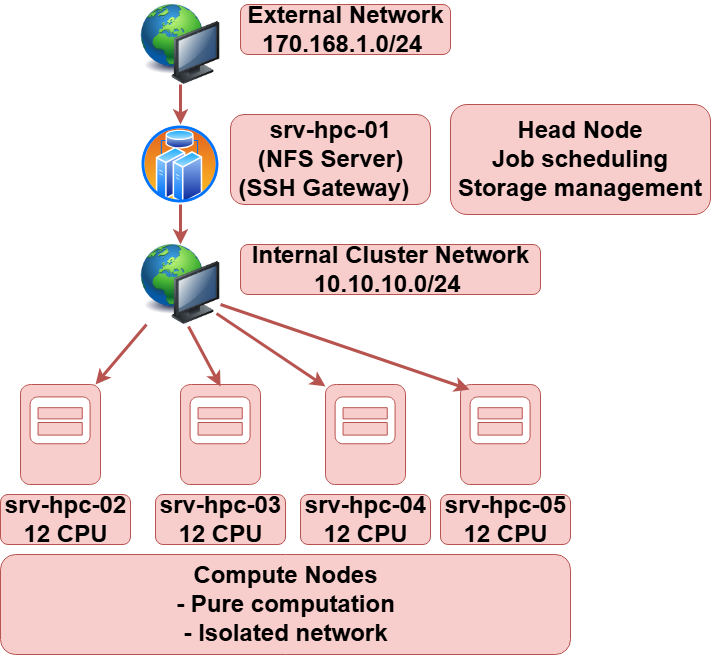

The diagram above was exported from draw.io. Its source (the exported page's mxGraphModel, read from the mxfile embedded in the PNG):
<mxGraphModel dx="1426" dy="751" grid="1" gridSize="10" guides="1" tooltips="1" connect="1" arrows="1" fold="1" page="1" pageScale="1" pageWidth="850" pageHeight="1100" background="#FFFFFF" math="0" shadow="0">
  <root>
    <mxCell id="0" />
    <mxCell id="1" parent="0" />
    <mxCell id="xSmxpcp-MJkGjyrG6HqU-5" parent="1" style="image;html=1;image=img/lib/clip_art/computers/Network_128x128.png;rounded=1;labelBackgroundColor=none;fillColor=#f8cecc;strokeColor=#b85450;" value="" vertex="1">
      <mxGeometry height="80" width="80" x="200" y="200" as="geometry" />
    </mxCell>
    <mxCell id="xSmxpcp-MJkGjyrG6HqU-6" parent="1" style="image;aspect=fixed;perimeter=ellipsePerimeter;html=1;align=center;shadow=0;dashed=0;spacingTop=3;image=img/lib/active_directory/cluster_server.svg;rounded=1;labelBackgroundColor=none;fillColor=#f8cecc;strokeColor=#b85450;" value="" vertex="1">
      <mxGeometry height="80" width="80" x="200" y="320" as="geometry" />
    </mxCell>
    <mxCell id="xSmxpcp-MJkGjyrG6HqU-7" parent="1" style="image;html=1;image=img/lib/clip_art/computers/Network_128x128.png;rounded=1;labelBackgroundColor=none;fillColor=#f8cecc;strokeColor=#b85450;imageBackground=none;" value="" vertex="1">
      <mxGeometry height="80" width="80" x="200" y="440" as="geometry" />
    </mxCell>
    <mxCell id="xSmxpcp-MJkGjyrG6HqU-8" parent="1" style="html=1;aspect=fixed;strokeColor=#b85450;shadow=0;fillColor=#f8cecc;verticalAlign=top;labelPosition=center;verticalLabelPosition=bottom;shape=mxgraph.gcp2.node;rounded=1;labelBackgroundColor=none;" value="" vertex="1">
      <mxGeometry height="100" width="80" x="80" y="580" as="geometry" />
    </mxCell>
    <mxCell id="xSmxpcp-MJkGjyrG6HqU-9" parent="1" style="html=1;aspect=fixed;strokeColor=#b85450;shadow=0;fillColor=#f8cecc;verticalAlign=top;labelPosition=center;verticalLabelPosition=bottom;shape=mxgraph.gcp2.node;rounded=1;labelBackgroundColor=none;" value="" vertex="1">
      <mxGeometry height="100" width="80" x="240" y="580" as="geometry" />
    </mxCell>
    <mxCell id="xSmxpcp-MJkGjyrG6HqU-10" parent="1" style="html=1;aspect=fixed;strokeColor=#b85450;shadow=0;fillColor=#f8cecc;verticalAlign=top;labelPosition=center;verticalLabelPosition=bottom;shape=mxgraph.gcp2.node;rounded=1;labelBackgroundColor=none;" value="" vertex="1">
      <mxGeometry height="100" width="80" x="385" y="580" as="geometry" />
    </mxCell>
    <mxCell id="xSmxpcp-MJkGjyrG6HqU-11" parent="1" style="html=1;aspect=fixed;strokeColor=#b85450;shadow=0;fillColor=#f8cecc;verticalAlign=top;labelPosition=center;verticalLabelPosition=bottom;shape=mxgraph.gcp2.node;rounded=1;labelBackgroundColor=none;" value="" vertex="1">
      <mxGeometry height="100" width="80" x="520" y="580" as="geometry" />
    </mxCell>
    <mxCell id="xSmxpcp-MJkGjyrG6HqU-12" parent="1" style="text;strokeColor=#b85450;fillColor=#f8cecc;html=1;fontSize=24;fontStyle=1;verticalAlign=middle;align=center;rounded=1;labelBackgroundColor=none;" value="&lt;div&gt;External Network&lt;/div&gt;&lt;div&gt;170.168.1.0/24&amp;nbsp;&lt;/div&gt;" vertex="1">
      <mxGeometry height="50" width="210" x="300" y="200" as="geometry" />
    </mxCell>
    <mxCell id="xSmxpcp-MJkGjyrG6HqU-13" parent="1" style="text;strokeColor=#b85450;fillColor=#f8cecc;html=1;fontSize=24;fontStyle=1;verticalAlign=middle;align=center;rounded=1;labelBackgroundColor=none;" value="&lt;div&gt;srv-hpc-01&lt;/div&gt;&lt;div&gt;&lt;span style=&quot;background-color: transparent; color: light-dark(rgb(0, 0, 0), rgb(255, 255, 255));&quot;&gt;(NFS Server)&lt;/span&gt;&lt;/div&gt;&lt;div&gt;&lt;span style=&quot;background-color: transparent; color: light-dark(rgb(0, 0, 0), rgb(255, 255, 255));&quot;&gt;(SSH Gateway)&amp;nbsp;&amp;nbsp;&lt;/span&gt;&lt;/div&gt;" vertex="1">
      <mxGeometry height="90" width="200" x="290" y="310" as="geometry" />
    </mxCell>
    <mxCell id="xSmxpcp-MJkGjyrG6HqU-14" parent="1" style="text;html=1;whiteSpace=wrap;strokeColor=#b85450;fillColor=#f8cecc;align=center;verticalAlign=middle;rounded=1;labelBackgroundColor=none;" value="&lt;span style=&quot;font-size: 24px; font-weight: 700; text-wrap-mode: nowrap;&quot;&gt;Head Node&lt;/span&gt;&lt;div&gt;&lt;span style=&quot;font-size: 24px; font-weight: 700; caret-color: rgba(0, 0, 0, 0); text-wrap-mode: nowrap;&quot;&gt;Job scheduling&lt;/span&gt;&lt;span style=&quot;font-size: 24px; font-weight: 700; text-wrap-mode: nowrap;&quot;&gt;&lt;/span&gt;&lt;/div&gt;&lt;div&gt;&lt;span style=&quot;font-size: 24px; font-weight: 700; caret-color: rgba(0, 0, 0, 0); text-wrap-mode: nowrap;&quot;&gt;&lt;span style=&quot;caret-color: rgba(0, 0, 0, 0);&quot;&gt;Storage management&lt;/span&gt;&lt;/span&gt;&lt;/div&gt;" vertex="1">
      <mxGeometry height="110" width="260" x="510" y="300" as="geometry" />
    </mxCell>
    <mxCell id="xSmxpcp-MJkGjyrG6HqU-15" parent="1" style="text;strokeColor=#b85450;fillColor=#f8cecc;html=1;fontSize=24;fontStyle=1;verticalAlign=middle;align=center;rounded=1;labelBackgroundColor=none;" value="&lt;div&gt;Internal Cluster Network&lt;/div&gt;&lt;div&gt;10.10.10.0/24&amp;nbsp;&lt;/div&gt;" vertex="1">
      <mxGeometry height="50" width="300" x="300" y="440" as="geometry" />
    </mxCell>
    <mxCell id="xSmxpcp-MJkGjyrG6HqU-16" parent="1" style="text;strokeColor=#b85450;fillColor=#f8cecc;html=1;fontSize=24;fontStyle=1;verticalAlign=middle;align=center;rounded=1;labelBackgroundColor=none;" value="&lt;div&gt;srv-hpc-02&lt;/div&gt;&lt;div&gt;12 CPU&lt;/div&gt;" vertex="1">
      <mxGeometry height="50" width="130" x="60" y="690" as="geometry" />
    </mxCell>
    <mxCell id="xSmxpcp-MJkGjyrG6HqU-17" parent="1" style="text;strokeColor=#b85450;fillColor=#f8cecc;html=1;fontSize=24;fontStyle=1;verticalAlign=middle;align=center;rounded=1;labelBackgroundColor=none;" value="&lt;div&gt;srv-hpc-03&lt;/div&gt;&lt;div&gt;12 CPU&lt;/div&gt;" vertex="1">
      <mxGeometry height="50" width="130" x="215" y="690" as="geometry" />
    </mxCell>
    <mxCell id="xSmxpcp-MJkGjyrG6HqU-18" parent="1" style="text;strokeColor=#b85450;fillColor=#f8cecc;html=1;fontSize=24;fontStyle=1;verticalAlign=middle;align=center;rounded=1;labelBackgroundColor=none;" value="&lt;div&gt;srv-hpc-04&lt;/div&gt;&lt;div&gt;12 CPU&lt;/div&gt;" vertex="1">
      <mxGeometry height="50" width="130" x="360" y="690" as="geometry" />
    </mxCell>
    <mxCell id="xSmxpcp-MJkGjyrG6HqU-19" parent="1" style="text;strokeColor=#b85450;fillColor=#f8cecc;html=1;fontSize=24;fontStyle=1;verticalAlign=middle;align=center;rounded=1;labelBackgroundColor=none;" value="&lt;div&gt;srv-hpc-05&lt;/div&gt;&lt;div&gt;12 CPU&lt;/div&gt;" vertex="1">
      <mxGeometry height="50" width="130" x="500" y="690" as="geometry" />
    </mxCell>
    <mxCell id="xSmxpcp-MJkGjyrG6HqU-20" parent="1" style="text;strokeColor=#b85450;fillColor=#f8cecc;html=1;fontSize=24;fontStyle=1;verticalAlign=middle;align=center;rounded=1;labelBackgroundColor=none;" value="Compute Nodes&lt;div&gt;- Pure computation&lt;/div&gt;&lt;div&gt;- Isolated network&lt;/div&gt;" vertex="1">
      <mxGeometry height="100" width="570" x="60" y="750" as="geometry" />
    </mxCell>
    <mxCell id="xSmxpcp-MJkGjyrG6HqU-22" edge="1" parent="1" source="xSmxpcp-MJkGjyrG6HqU-7" style="endArrow=classic;html=1;rounded=1;strokeWidth=3;fillColor=#f8cecc;strokeColor=#b85450;entryX=0.938;entryY=0;entryDx=0;entryDy=0;entryPerimeter=0;labelBackgroundColor=none;fontColor=default;" target="xSmxpcp-MJkGjyrG6HqU-8" value="">
      <mxGeometry height="50" relative="1" width="50" as="geometry">
        <mxPoint x="40" y="530" as="sourcePoint" />
        <mxPoint x="110" y="570" as="targetPoint" />
      </mxGeometry>
    </mxCell>
    <mxCell id="xSmxpcp-MJkGjyrG6HqU-23" edge="1" parent="1" source="xSmxpcp-MJkGjyrG6HqU-7" style="endArrow=classic;html=1;rounded=1;exitX=0.95;exitY=0.863;exitDx=0;exitDy=0;exitPerimeter=0;entryX=0;entryY=0.02;entryDx=0;entryDy=0;entryPerimeter=0;fillColor=#f8cecc;strokeColor=#b85450;strokeWidth=3;labelBackgroundColor=none;fontColor=default;" target="xSmxpcp-MJkGjyrG6HqU-10" value="">
      <mxGeometry height="50" relative="1" width="50" as="geometry">
        <mxPoint x="435" y="518" as="sourcePoint" />
        <mxPoint x="345" y="580" as="targetPoint" />
      </mxGeometry>
    </mxCell>
    <mxCell id="xSmxpcp-MJkGjyrG6HqU-24" edge="1" parent="1" source="xSmxpcp-MJkGjyrG6HqU-7" style="endArrow=classic;html=1;rounded=1;exitX=0.6;exitY=1.025;exitDx=0;exitDy=0;exitPerimeter=0;entryX=0.5;entryY=0.02;entryDx=0;entryDy=0;entryPerimeter=0;strokeWidth=3;fillColor=#f8cecc;strokeColor=#b85450;labelBackgroundColor=none;fontColor=default;" target="xSmxpcp-MJkGjyrG6HqU-9" value="">
      <mxGeometry height="50" relative="1" width="50" as="geometry">
        <mxPoint x="270" y="570" as="sourcePoint" />
        <mxPoint x="180" y="632" as="targetPoint" />
      </mxGeometry>
    </mxCell>
    <mxCell id="xSmxpcp-MJkGjyrG6HqU-25" edge="1" parent="1" source="xSmxpcp-MJkGjyrG6HqU-7" style="endArrow=classic;html=1;rounded=1;exitX=1;exitY=0.75;exitDx=0;exitDy=0;entryX=0.113;entryY=0.05;entryDx=0;entryDy=0;entryPerimeter=0;fillColor=#f8cecc;strokeColor=#b85450;strokeWidth=3;labelBackgroundColor=none;fontColor=default;" target="xSmxpcp-MJkGjyrG6HqU-11" value="">
      <mxGeometry height="50" relative="1" width="50" as="geometry">
        <mxPoint x="590" y="510" as="sourcePoint" />
        <mxPoint x="500" y="572" as="targetPoint" />
      </mxGeometry>
    </mxCell>
    <mxCell id="xSmxpcp-MJkGjyrG6HqU-28" edge="1" parent="1" style="endArrow=classic;html=1;rounded=1;entryX=0.5;entryY=0;entryDx=0;entryDy=0;strokeWidth=3;fillColor=#f8cecc;strokeColor=#b85450;labelBackgroundColor=none;fontColor=default;" target="xSmxpcp-MJkGjyrG6HqU-6" value="">
      <mxGeometry height="50" relative="1" width="50" as="geometry">
        <mxPoint x="240" y="280" as="sourcePoint" />
        <mxPoint x="150" y="260" as="targetPoint" />
      </mxGeometry>
    </mxCell>
    <mxCell id="xSmxpcp-MJkGjyrG6HqU-29" edge="1" parent="1" style="endArrow=classic;html=1;rounded=1;entryX=0.5;entryY=0;entryDx=0;entryDy=0;fillColor=#f8cecc;strokeColor=#b85450;strokeWidth=3;labelBackgroundColor=none;fontColor=default;" value="">
      <mxGeometry height="50" relative="1" width="50" as="geometry">
        <mxPoint x="240" y="400" as="sourcePoint" />
        <mxPoint x="240" y="440" as="targetPoint" />
      </mxGeometry>
    </mxCell>
  </root>
</mxGraphModel>